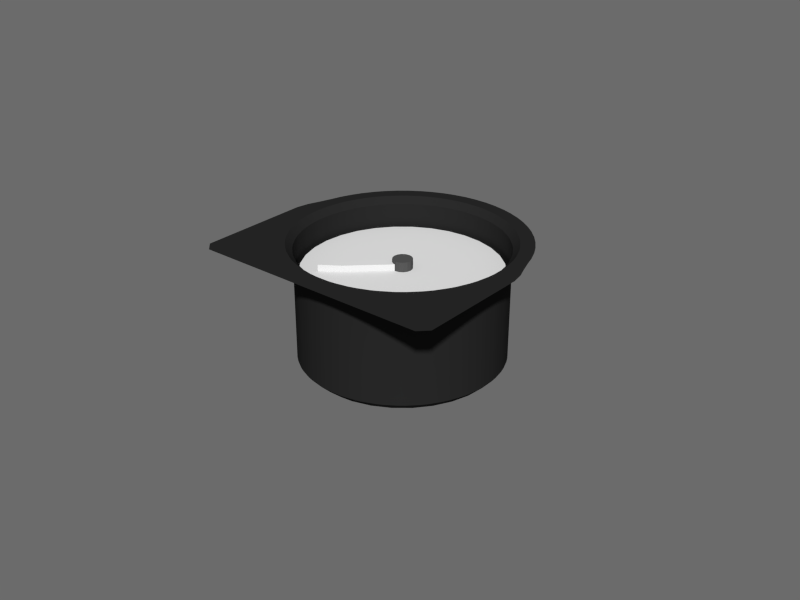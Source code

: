 # Source: tachometer.blend  (saved by Blender 2.71.0; exported with 4.5.12 LTS)
import bpy
from mathutils import Matrix  # noqa: F401  (used for matrix-valued properties, if any)

bpy.ops.wm.read_factory_settings(use_empty=True)
scene = bpy.context.scene
scene.name = 'Scene'

# ---- collections
col_collection_1 = bpy.data.collections.new('Collection 1'); scene.collection.children.link(col_collection_1)

# ---- materials (node trees are filled in below, after node groups)
mat_hub = bpy.data.materials.new('hub')
mat_hub.alpha_threshold = 0.0
mat_hub.use_transparent_shadow = False
mat_hub.diffuse_color = (0.08714, 0.08714, 0.08714, 1.0)
mat_hub.roughness = 0.5
mat_hub.line_color = (0.0, 0.0, 0.0, 1.0)
mat_white = bpy.data.materials.new('white')
mat_white.alpha_threshold = 0.0
mat_white.use_transparent_shadow = False
mat_white.roughness = 0.5
mat_white.line_color = (0.0, 0.0, 0.0, 1.0)
mat_legend = bpy.data.materials.new('legend')
mat_legend.alpha_threshold = 0.0
mat_legend.use_transparent_shadow = False
mat_legend.roughness = 0.5
mat_legend.line_color = (0.0, 0.0, 0.0, 1.0)
mat_black_plastic = bpy.data.materials.new('black plastic')
mat_black_plastic.alpha_threshold = 0.0
mat_black_plastic.use_transparent_shadow = False
mat_black_plastic.diffuse_color = (0.02076, 0.02076, 0.02076, 1.0)
mat_black_plastic.specular_color = (0.4849, 0.4849, 0.4849)
mat_black_plastic.roughness = 0.5
mat_black_plastic.specular_intensity = 1.0
mat_black_plastic.line_color = (0.0, 0.0, 0.0, 1.0)

# ---- material node trees

# ---- world
world_world = bpy.data.worlds.new('World'); scene.world = world_world
world_world.use_nodes = True; world_world.node_tree.nodes.clear()
_N = world_world.node_tree.nodes; _L = world_world.node_tree.links
n0 = _N.new('ShaderNodeOutputWorld'); n0.name = 'World Output'; n0.location = (300, 300)
n1 = _N.new('ShaderNodeBackground'); n1.name = 'Background'; n1.location = (10, 300)
n1.inputs[0].default_value = (0.6703, 0.6703, 0.6703, 1.0)
n1.inputs[1].default_value = 0.2
_L.new(n1.outputs[0], n0.inputs[0])
n0.is_active_output = True
world_world.color = (0.05088, 0.05088, 0.05088)
world_world.use_sun_shadow = False
world_world.sun_shadow_jitter_overblur = 0.0
world_world.cycles.sampling_method = 'MANUAL'
world_world.cycles.sample_map_resolution = 256
world_world.light_settings.ao_factor = 0.5897
world_world.light_settings.distance = 1.0

# ---- meshes
me_hub = bpy.data.meshes.new('hub')
me_hub.from_pydata([(4.569e-10, -0.003026, -0.001), (0.001158, -0.002795, -0.001), (0.00214, -0.00214, -0.001), (0.002795, -0.001158, -0.001), (0.003026, 5.891e-10, -0.001), (0.002795, 0.001158, -0.001), (0.00214, 0.00214, -0.001), (0.001158, 0.002795, -0.001), (0.0, 0.003026, -0.001), (-0.001158, 0.002795, -0.001), (-0.00214, 0.00214, -0.001), (-0.002795, 0.001158, -0.001), (-0.003026, -4.93e-10, -0.001), (-0.002795, -0.001158, -0.001), (-0.00214, -0.00214, -0.001), (-0.001158, -0.002795, -0.001), (4.569e-10, -0.003026, 0.002), (0.001158, -0.002795, 0.002), (0.00214, -0.00214, 0.002), (0.002795, -0.001158, 0.002), (0.003026, 5.891e-10, 0.002), (0.002795, 0.001158, 0.002), (0.00214, 0.00214, 0.002), (0.001158, 0.002795, 0.002), (0.0, 0.003026, 0.002), (-0.001158, 0.002795, 0.002), (-0.00214, 0.00214, 0.002), (-0.002795, 0.001158, 0.002), (-0.003026, -4.93e-10, 0.002), (-0.002795, -0.001158, 0.002), (-0.00214, -0.00214, 0.002), (-0.001158, -0.002795, 0.002)], [], [(3, 4, 20, 19), (14, 15, 31, 30), (1, 2, 18, 17), (12, 13, 29, 28), (10, 11, 27, 26), (8, 9, 25, 24), (6, 7, 23, 22), (4, 5, 21, 20), (15, 0, 16, 31), (2, 3, 19, 18), (13, 14, 30, 29), (0, 1, 17, 16), (11, 12, 28, 27), (9, 10, 26, 25), (7, 8, 24, 23), (5, 6, 22, 21), (17, 18, 19, 20, 21, 22, 23, 24, 25, 26, 27, 28, 29, 30, 31, 16)])
me_hub.materials.append(mat_hub)
me_hub.use_remesh_preserve_volume = False
me_hub.use_remesh_preserve_attributes = False
me_hub.use_mirror_vertex_groups = False
me_hub.update()
me_needle = bpy.data.meshes.new('needle')
me_needle.from_pydata([(0.001791, 2.91e-10, 0.001), (-0.001791, -2.91e-10, 0.001), (0.001227, 0.01757, 0.001), (-0.001227, 0.01757, 0.001), (0.0, 0.02445, 0.001), (0.001791, 2.91e-10, -0.001), (-0.001791, -2.91e-10, -0.001), (0.001227, 0.01757, -0.001), (-0.001227, 0.01757, -0.001), (0.0, 0.02445, -0.001)], [], [(1, 0, 2, 3), (3, 2, 4), (6, 8, 7, 5), (8, 9, 7), (2, 7, 9, 4), (0, 5, 7, 2), (3, 8, 6, 1), (4, 9, 8, 3), (1, 6, 5, 0)])
me_needle.materials.append(None)
me_needle.use_remesh_preserve_volume = False
me_needle.use_remesh_preserve_attributes = False
me_needle.use_mirror_vertex_groups = False
me_needle.update()
me_legend = bpy.data.meshes.new('legend')
me_legend.from_pydata([(0.0, 0.03, 0.0), (-0.005853, 0.02942, 0.0), (-0.01148, 0.02772, 0.0), (-0.01667, 0.02494, 0.0), (-0.02121, 0.02121, 0.0), (-0.02494, 0.01667, 0.0), (-0.02772, 0.01148, 0.0), (-0.02942, 0.005853, 0.0), (-0.03, 2.265e-09, 0.0), (-0.02942, -0.005853, 0.0), (-0.02772, -0.01148, 0.0), (-0.02494, -0.01667, 0.0), (-0.02121, -0.02121, 0.0), (-0.01667, -0.02494, 0.0), (-0.01148, -0.02772, 0.0), (-0.005853, -0.02942, 0.0), (9.775e-09, -0.03, 0.0), (0.005853, -0.02942, 0.0), (0.01148, -0.02772, 0.0), (0.01667, -0.02494, 0.0), (0.02121, -0.02121, 0.0), (0.02494, -0.01667, 0.0), (0.02772, -0.01148, 0.0), (0.02942, -0.005853, 0.0), (0.03, 2.897e-08, 0.0), (0.02942, 0.005853, 0.0), (0.02772, 0.01148, 0.0), (0.02494, 0.01667, 0.0), (0.02121, 0.02121, 0.0), (0.01667, 0.02494, 0.0), (0.01148, 0.02772, 0.0), (0.005853, 0.02942, 0.0)], [], [(1, 2, 3, 4, 5, 6, 7, 8, 9, 10, 11, 12, 13, 14, 15, 16, 17, 18, 19, 20, 21, 22, 23, 24, 25, 26, 27, 28, 29, 30, 31, 0)])
_uv = me_legend.uv_layers.new(name='UVMap')
_uv.uv.foreach_set('vector', [0.4025, 0.9904, 0.3087, 0.9619, 0.2222, 0.9157, 0.1464, 0.8536, 0.08427, 0.7778, 0.03806, 0.6913, 0.009607, 0.5975, 0.0, 0.5, 0.009607, 0.4025, 0.03806, 0.3087, 0.08427, 0.2222, 0.1464, 0.1464, 0.2222, 0.08427, 0.3087, 0.03806, 0.4025, 0.009608, 0.5, 0.0, 0.5975, 0.009608, 0.6913, 0.03806, 0.7778, 0.08427, 0.8536, 0.1464, 0.9157, 0.2222, 0.9619, 0.3087, 0.9904, 0.4025, 1.0, 0.5, 0.9904, 0.5975, 0.9619, 0.6913, 0.9157, 0.7778, 0.8536, 0.8536, 0.7778, 0.9157, 0.6913, 0.9619, 0.5975, 0.9904, 0.5, 1.0])
me_legend.materials.append(None)
me_legend.use_remesh_preserve_volume = False
me_legend.use_remesh_preserve_attributes = False
me_legend.use_mirror_vertex_groups = False
me_legend.update()
me_case = bpy.data.meshes.new('case')
me_case.from_pydata([(0.0, 0.03159, -0.039), (0.04, -0.04, -0.001), (0.02105, -0.04, -0.001), (0.0145, -0.04, -0.001), (0.007392, -0.04, -0.001), (4.098e-08, -0.04, -0.001), (0.04, 3.725e-09, -0.001), (0.03098, -0.006163, -0.001), (0.02919, -0.01209, -0.001), (0.03098, 0.006163, -0.039), (0.02919, 0.01209, -0.039), (0.02627, 0.01755, -0.039), (0.02234, 0.02234, -0.039), (0.01755, 0.02627, -0.039), (0.01209, 0.02919, -0.039), (0.006163, 0.03098, -0.039), (0.0, 0.03159, -0.001), (0.02627, -0.01755, -0.001), (0.02234, -0.02234, -0.001), (0.01755, -0.02627, -0.001), (0.01209, -0.02919, -0.001), (0.006163, -0.03098, -0.001), (3.353e-08, -0.03159, -0.001), (0.03159, 3.725e-09, -0.001), (0.03098, -0.006163, -0.039), (0.03098, 0.006163, -0.001), (0.02919, 0.01209, -0.001), (0.02627, 0.01755, -0.001), (0.02234, 0.02234, -0.001), (0.01755, 0.02627, -0.001), (0.01209, 0.02919, -0.001), (0.006163, 0.03098, -0.001), (0.0, 0.03789, -0.001), (0.02919, -0.01209, -0.039), (0.02627, -0.01755, -0.039), (0.02234, -0.02234, -0.039), (0.01755, -0.02627, -0.039), (0.01209, -0.02919, -0.039), (0.006163, -0.03098, -0.039), (3.353e-08, -0.03159, -0.039), (0.03159, 3.725e-09, -0.039), (0.03716, 0.007392, -0.001), (0.035, 0.0145, -0.001), (0.0315, 0.02105, -0.001), (0.02679, 0.02679, -0.001), (0.02105, 0.0315, -0.001), (0.0145, 0.035, -0.001), (0.007391, 0.03716, -0.001), (0.04, -0.02105, -0.001), (0.04, -0.0145, -0.001), (0.04, -0.007391, -0.001)], [], [(13, 29, 30, 14), (9, 25, 26, 10), (40, 23, 25, 9), (19, 20, 3, 2), (14, 30, 31, 15), (10, 26, 27, 11), (7, 8, 49, 50), (20, 21, 4, 3), (15, 31, 16, 0), (11, 27, 28, 12), (8, 17, 48, 49), (21, 22, 5, 4), (12, 28, 29, 13), (17, 18, 1, 48), (18, 19, 2, 1), (16, 31, 47, 32), (28, 27, 43, 44), (23, 7, 50, 6), (39, 22, 21, 38), (29, 28, 44, 45), (10, 11, 12, 13, 14, 15, 0, 39, 38, 37, 36, 35, 34, 33, 24, 40, 9), (35, 18, 17, 34), (36, 19, 18, 35), (30, 29, 45, 46), (26, 25, 41, 42), (24, 7, 23, 40), (37, 20, 19, 36), (31, 30, 46, 47), (27, 26, 42, 43), (33, 8, 7, 24), (38, 21, 20, 37), (34, 17, 8, 33), (25, 23, 6, 41)])
me_case.polygons.foreach_set('use_smooth', [True] * 33)
me_case.materials.append(None)
me_case.use_remesh_preserve_volume = False
me_case.use_remesh_preserve_attributes = False
me_case.use_mirror_vertex_groups = False
me_case.update()

# ---- objects
ob_hub = bpy.data.objects.new('hub', me_hub)
ob_needle = bpy.data.objects.new('needle', me_needle)
ob_legend = bpy.data.objects.new('legend', me_legend)
ob_case = bpy.data.objects.new('case', me_case)

# ---- transforms, parenting, visibility, modifiers, constraints
ob_hub.location = (0.0, 0.0, -0.009)
ob_hub.rotation_euler = (0.0, -0.0, 3.142)
ob_hub.lineart.crease_threshold = 0.0
ob_needle.location = (0.0, 0.0, -0.009)
ob_needle.rotation_euler = (0.0, -0.0, 2.356)
ob_needle.lineart.crease_threshold = 0.0
ob_needle.material_slots[0].link = 'OBJECT'; ob_needle.material_slots[0].material = mat_white
ob_legend.location = (0.0, 0.0, -0.01)
ob_legend.lineart.crease_threshold = 0.0
ob_legend.material_slots[0].link = 'OBJECT'; ob_legend.material_slots[0].material = mat_legend
ob_case.location = (0.0, 0.0, 0.0)
ob_case.lineart.crease_threshold = 0.0
ob_case.material_slots[0].link = 'OBJECT'; ob_case.material_slots[0].material = mat_black_plastic
_m = ob_case.modifiers.new('Mirror', 'MIRROR')
_m = ob_case.modifiers.new('Bevel', 'BEVEL')
_m.width = 0.002
_m.width_pct = 0.002
_m.limit_method = 'NONE'
_m.spread = 0.0
_m = ob_case.modifiers.new('EdgeSplit', 'EDGE_SPLIT')

# ---- collection membership
col_collection_1.objects.link(ob_hub)
col_collection_1.objects.link(ob_needle)
col_collection_1.objects.link(ob_legend)
col_collection_1.objects.link(ob_case)

# ---- scene / render settings (as saved in the file)
scene.frame_start = 0; scene.frame_end = 200; scene.frame_set(0)
scene.render.engine = 'BLENDER_EEVEE_NEXT'
scene.render.image_settings.compression = 90
scene.render.resolution_x = 640
scene.render.resolution_y = 480
scene.render.dither_intensity = 0.0
scene.cycles.use_denoising = False
scene.cycles.samples = 100
scene.cycles.sampling_pattern = 'TABULATED_SOBOL'
scene.cycles.light_sampling_threshold = 0.0
scene.cycles.use_adaptive_sampling = False
scene.cycles.use_light_tree = False
scene.cycles.caustics_reflective = False
scene.cycles.caustics_refractive = False
scene.cycles.blur_glossy = 0.0
scene.cycles.max_bounces = 8
scene.cycles.diffuse_bounces = 1
scene.cycles.transmission_bounces = 8
scene.cycles.volume_bounces = 1
scene.cycles.film_exposure = 1.1
scene.cycles.pixel_filter_type = 'GAUSSIAN'
scene.cycles.sample_clamp_indirect = 0.0
scene.view_settings.view_transform = 'Standard'
bpy.context.view_layer.update()

# ---- added for rendering (the .blend has no active camera and no usable light): camera, sun
cam_auto = bpy.data.cameras.new('AutoCamera')
cam_auto.lens = 50.0
cam_auto.sensor_width = 36.0
cam_auto.clip_end = 1000.0
ob_auto_camera = bpy.data.objects.new('AutoCamera', cam_auto)
scene.collection.objects.link(ob_auto_camera)
ob_auto_camera.location = (0.185045, -0.223209, 0.128036)
ob_auto_camera.rotation_euler = (1.09748, -7.21219e-08, 0.694738)
scene.camera = ob_auto_camera
light_auto_sun = bpy.data.lights.new('AutoSun', 'SUN')
light_auto_sun.energy = 3.0
light_auto_sun.angle = 0.0523599
ob_auto_sun = bpy.data.objects.new('AutoSun', light_auto_sun)
scene.collection.objects.link(ob_auto_sun)
ob_auto_sun.rotation_euler = (0.872665, 0.174533, 0.523599)
bpy.context.view_layer.update()

